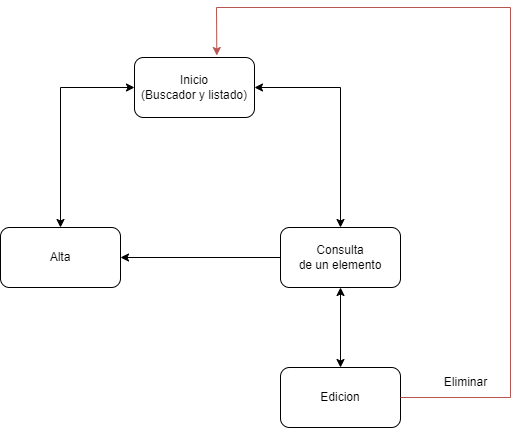

The diagram above was exported from draw.io. Its source (the exported page's mxGraphModel, read from the mxfile embedded in the PNG):
<mxGraphModel dx="954" dy="559" grid="1" gridSize="10" guides="1" tooltips="1" connect="1" arrows="1" fold="1" page="1" pageScale="1" pageWidth="827" pageHeight="1169" math="0" shadow="0">
  <root>
    <mxCell id="0" />
    <mxCell id="1" parent="0" />
    <mxCell id="kiD6JKRbd437JKzUdW7c-1" value="Inicio&lt;br&gt;(Buscador y listado)" style="rounded=1;whiteSpace=wrap;html=1;" parent="1" vertex="1">
      <mxGeometry x="294" y="170" width="120" height="60" as="geometry" />
    </mxCell>
    <mxCell id="kiD6JKRbd437JKzUdW7c-2" value="Alta" style="rounded=1;whiteSpace=wrap;html=1;" parent="1" vertex="1">
      <mxGeometry x="160" y="340" width="120" height="60" as="geometry" />
    </mxCell>
    <mxCell id="kiD6JKRbd437JKzUdW7c-3" value="Edicion" style="rounded=1;whiteSpace=wrap;html=1;" parent="1" vertex="1">
      <mxGeometry x="440" y="480" width="120" height="60" as="geometry" />
    </mxCell>
    <mxCell id="kiD6JKRbd437JKzUdW7c-4" value="" style="endArrow=classic;html=1;rounded=0;exitX=0;exitY=0.5;exitDx=0;exitDy=0;entryX=0.5;entryY=0;entryDx=0;entryDy=0;startArrow=classic;startFill=1;" parent="1" source="kiD6JKRbd437JKzUdW7c-1" target="kiD6JKRbd437JKzUdW7c-2" edge="1">
      <mxGeometry width="50" height="50" relative="1" as="geometry">
        <mxPoint x="150" y="290" as="sourcePoint" />
        <mxPoint x="200" y="240" as="targetPoint" />
        <Array as="points">
          <mxPoint x="220" y="200" />
        </Array>
      </mxGeometry>
    </mxCell>
    <mxCell id="kiD6JKRbd437JKzUdW7c-5" value="" style="endArrow=classic;html=1;rounded=0;exitX=1;exitY=0.5;exitDx=0;exitDy=0;entryX=0.5;entryY=0;entryDx=0;entryDy=0;startArrow=classic;startFill=1;" parent="1" source="kiD6JKRbd437JKzUdW7c-1" target="kiD6JKRbd437JKzUdW7c-6" edge="1">
      <mxGeometry width="50" height="50" relative="1" as="geometry">
        <mxPoint x="510" y="270" as="sourcePoint" />
        <mxPoint x="500" y="320" as="targetPoint" />
        <Array as="points">
          <mxPoint x="500" y="200" />
        </Array>
      </mxGeometry>
    </mxCell>
    <mxCell id="kiD6JKRbd437JKzUdW7c-6" value="Consulta&lt;br&gt;de un elemento" style="rounded=1;whiteSpace=wrap;html=1;" parent="1" vertex="1">
      <mxGeometry x="440" y="340" width="120" height="60" as="geometry" />
    </mxCell>
    <mxCell id="kiD6JKRbd437JKzUdW7c-7" value="" style="endArrow=classic;html=1;rounded=0;exitX=0.5;exitY=1;exitDx=0;exitDy=0;entryX=0.5;entryY=0;entryDx=0;entryDy=0;startArrow=classic;startFill=1;" parent="1" source="kiD6JKRbd437JKzUdW7c-6" target="kiD6JKRbd437JKzUdW7c-3" edge="1">
      <mxGeometry width="50" height="50" relative="1" as="geometry">
        <mxPoint x="350" y="480" as="sourcePoint" />
        <mxPoint x="400" y="430" as="targetPoint" />
      </mxGeometry>
    </mxCell>
    <mxCell id="kiD6JKRbd437JKzUdW7c-8" value="" style="endArrow=classic;html=1;rounded=0;exitX=0;exitY=0.5;exitDx=0;exitDy=0;entryX=1;entryY=0.5;entryDx=0;entryDy=0;" parent="1" source="kiD6JKRbd437JKzUdW7c-6" target="kiD6JKRbd437JKzUdW7c-2" edge="1">
      <mxGeometry width="50" height="50" relative="1" as="geometry">
        <mxPoint x="370" y="410" as="sourcePoint" />
        <mxPoint x="420" y="360" as="targetPoint" />
      </mxGeometry>
    </mxCell>
    <mxCell id="kiD6JKRbd437JKzUdW7c-9" value="" style="endArrow=none;html=1;rounded=0;entryX=1;entryY=0.5;entryDx=0;entryDy=0;fillColor=#f8cecc;strokeColor=#b85450;exitX=0.686;exitY=-0.033;exitDx=0;exitDy=0;exitPerimeter=0;endFill=0;startArrow=classic;startFill=1;" parent="1" source="kiD6JKRbd437JKzUdW7c-1" target="kiD6JKRbd437JKzUdW7c-3" edge="1">
      <mxGeometry width="50" height="50" relative="1" as="geometry">
        <mxPoint x="500" y="620" as="sourcePoint" />
        <mxPoint x="520" y="590" as="targetPoint" />
        <Array as="points">
          <mxPoint x="376" y="120" />
          <mxPoint x="670" y="120" />
          <mxPoint x="670" y="510" />
        </Array>
      </mxGeometry>
    </mxCell>
    <mxCell id="kiD6JKRbd437JKzUdW7c-11" value="Eliminar" style="text;html=1;align=center;verticalAlign=middle;resizable=0;points=[];autosize=1;strokeColor=none;fillColor=none;" parent="1" vertex="1">
      <mxGeometry x="590" y="480" width="70" height="30" as="geometry" />
    </mxCell>
  </root>
</mxGraphModel>